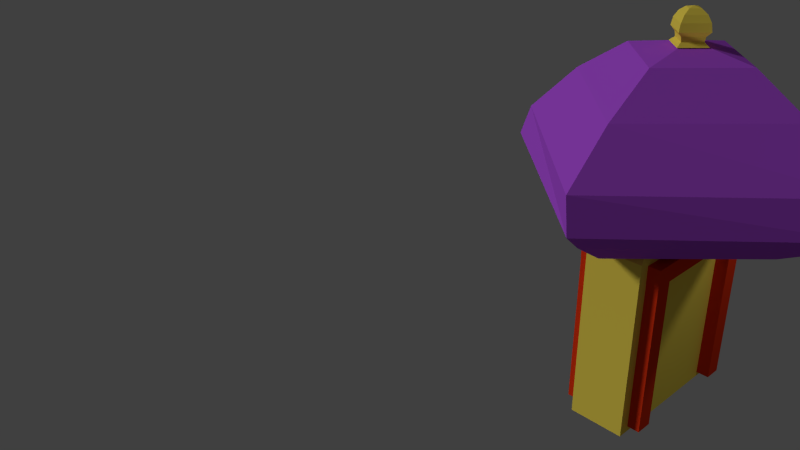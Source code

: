 # Source: Door.blend  (saved by Blender 2.76.0; exported with 4.5.12 LTS)
import bpy
from mathutils import Matrix  # noqa: F401  (used for matrix-valued properties, if any)

bpy.ops.wm.read_factory_settings(use_empty=True)
scene = bpy.context.scene
scene.name = 'Scene'

# ---- collections
col_collection_1 = bpy.data.collections.new('Collection 1'); scene.collection.children.link(col_collection_1)

# ---- materials (node trees are filled in below, after node groups)
mat_liltopmaterial = bpy.data.materials.new('LilTopMaterial')
mat_liltopmaterial.alpha_threshold = 0.0
mat_liltopmaterial.use_transparent_shadow = False
mat_liltopmaterial.diffuse_color = (0.8, 0.04073, 0.007689, 1.0)
mat_liltopmaterial.roughness = 0.5
mat_liltopmaterial.specular_intensity = 0.8
mat_goldmaterial = bpy.data.materials.new('GoldMaterial')
mat_goldmaterial.alpha_threshold = 0.0
mat_goldmaterial.use_transparent_shadow = False
mat_goldmaterial.diffuse_color = (1.0, 0.7867, 0.09819, 1.0)
mat_goldmaterial.roughness = 0.5
mat_goldmaterial.specular_intensity = 0.9
mat_doortopmaterial = bpy.data.materials.new('DoorTopMaterial')
mat_doortopmaterial.alpha_threshold = 0.0
mat_doortopmaterial.use_transparent_shadow = False
mat_doortopmaterial.diffuse_color = (0.4719, 0.09051, 0.814, 1.0)
mat_doortopmaterial.roughness = 0.5
mat_doortopmaterial.specular_intensity = 0.9

# ---- material node trees

# ---- world
world_world = bpy.data.worlds.new('World'); scene.world = world_world
world_world.color = (0.05088, 0.05088, 0.05088)
world_world.use_sun_shadow = False
world_world.sun_shadow_jitter_overblur = 0.0
world_world.cycles.sampling_method = 'MANUAL'
world_world.cycles.sample_map_resolution = 256

# ---- cameras
cam_camera = bpy.data.cameras.new('Camera')
cam_camera.clip_end = 100.0
cam_camera.lens = 35.0
cam_camera.sensor_width = 32.0
cam_camera.sensor_height = 18.0
cam_camera.ortho_scale = 7.314
cam_camera.dof.focus_distance = 0.0
cam_camera.dof.aperture_fstop = 128.0

# ---- lights
light_sun = bpy.data.lights.new('Sun', 'SUN')
light_sun.transmission_factor = 0.0
light_sun.angle = 0.1993
light_sun.energy = 1.0
light_sun.shadow_buffer_clip_start = 0.5
light_sun.shadow_soft_size = 0.1
light_sun.shadow_cascade_max_distance = 1000.0
light_sun.cycles.use_multiple_importance_sampling = False
light_lamp = bpy.data.lights.new('Lamp', 'POINT')
light_lamp.transmission_factor = 0.0
light_lamp.cutoff_distance = 30.0
light_lamp.energy = 100.0
light_lamp.shadow_buffer_clip_start = 1.001
light_lamp.shadow_soft_size = 0.1
light_lamp.shadow_maximum_resolution = 0.006
light_lamp.use_absolute_resolution = True
light_lamp.cycles.use_multiple_importance_sampling = False

# ---- meshes
me_cube_001 = bpy.data.meshes.new('Cube.001')
me_cube_001.from_pydata([(-11.99, -10.55, 0.7748), (-11.99, -10.55, 2.245), (-11.99, -8.546, 0.7748), (-11.99, -8.546, 2.245), (-8.288, -10.55, 0.7748), (-8.288, -10.55, 2.245), (-8.288, -8.546, 0.7748), (-8.288, -8.546, 2.245), (-12.02, -24.96, 0.7828), (-12.02, -24.96, 2.253), (-12.02, -22.96, 0.7828), (-12.02, -22.96, 2.253), (-8.317, -24.96, 0.7828), (-8.317, -24.96, 2.253), (-8.317, -22.96, 0.7828), (-8.317, -22.96, 2.253), (-12.02, -25.02, 2.262), (-12.02, -8.495, 2.267), (-12.02, -25.01, 2.113), (-12.02, -8.489, 2.118), (-8.315, -25.02, 2.262), (-8.315, -8.495, 2.267), (-8.315, -25.01, 2.113), (-8.315, -8.489, 2.118), (-8.879, -6.714, 0.7337), (-8.879, -26.24, 0.7337), (-11.43, -26.24, 0.7337), (-11.43, -6.714, 0.7337), (-8.879, -6.714, 2.299), (-8.879, -26.24, 2.299), (-11.43, -26.24, 2.299), (-11.43, -6.714, 2.299), (-10.15, -16.48, 3.06), (-16.14, -17.45, 2.494), (-14.83, -17.45, 2.366), (-12.63, -17.45, 2.242), (-10.03, -17.45, 2.198), (-10.03, -10.59, 3.689), (-10.03, -4.779, 3.4), (-10.09, 0.4852, 3.004), (-9.886, 0.5903, 2.702), (-10.03, -1.773, 2.552), (-10.03, -5.452, 2.366), (-10.03, -10.96, 2.242), (-10.03, -17.45, 3.79), (-7.294, -17.45, 3.689), (-4.972, -17.45, 3.4), (-2.46, -17.45, 3.005), (-1.972, -17.45, 2.718), (-3.352, -17.45, 2.552), (-5.24, -17.45, 2.366), (-7.439, -17.45, 2.242), (-10.03, -24.31, 3.689), (-10.03, -30.13, 3.4), (-10.09, -35.39, 3.004), (-9.886, -35.5, 2.702), (-10.03, -33.13, 2.552), (-10.03, -29.45, 2.366), (-10.03, -23.95, 2.242), (-12.77, -17.45, 3.689), (-15.1, -17.45, 3.4), (-17.46, -17.45, 2.97), (-17.99, -17.45, 2.702), (-9.233, -17.64, 3.933), (-9.423, -17.64, 3.986), (-9.708, -17.64, 4.021), (-10.04, -17.64, 4.034), (-10.04, -19.82, 3.763), (-10.04, -19.2, 3.795), (-10.04, -19.31, 3.834), (-10.04, -19.84, 3.87), (-10.04, -19.67, 3.933), (-10.04, -19.19, 3.986), (-10.04, -18.48, 4.021), (-10.04, -17.64, 3.731), (-10.92, -17.64, 3.763), (-10.67, -17.64, 3.795), (-10.71, -17.64, 3.834), (-10.92, -17.64, 3.87), (-10.85, -17.64, 3.933), (-10.66, -17.64, 3.986), (-10.38, -17.64, 4.021), (-10.04, -15.46, 3.763), (-10.04, -16.07, 3.795), (-10.04, -15.97, 3.834), (-10.04, -15.44, 3.87), (-10.04, -15.61, 3.933), (-10.04, -16.08, 3.986), (-10.04, -16.8, 4.021), (-9.173, -17.64, 3.763), (-9.419, -17.64, 3.795), (-9.377, -17.64, 3.834), (-9.166, -17.64, 3.87)], [], [(1, 3, 2, 0), (3, 7, 6, 2), (7, 5, 4, 6), (5, 1, 0, 4), (0, 2, 6, 4), (5, 7, 3, 1), (9, 11, 10, 8), (11, 15, 14, 10), (15, 13, 12, 14), (13, 9, 8, 12), (8, 10, 14, 12), (13, 15, 11, 9), (17, 19, 18, 16), (19, 23, 22, 18), (23, 21, 20, 22), (21, 17, 16, 20), (16, 18, 22, 20), (21, 23, 19, 17), (24, 25, 26, 27), (24, 28, 29, 25), (25, 29, 30, 26), (26, 30, 31, 27), (28, 24, 27, 31), (30, 29, 32), (29, 28, 32), (31, 30, 32), (28, 31, 32), (34, 33, 41, 42), (35, 34, 42, 43), (43, 42, 50, 51), (41, 40, 48, 49), (39, 38, 46, 47), (42, 41, 49, 50), (40, 39, 47, 48), (38, 37, 45, 46), (49, 48, 55, 56), (47, 46, 53, 54), (50, 49, 56, 57), (48, 47, 54, 55), (46, 45, 52, 53), (51, 50, 57, 58), (55, 54, 61, 62), (53, 52, 59, 60), (54, 53, 60, 61), (36, 35, 43), (62, 61, 39, 40), (60, 59, 37, 38), (33, 62, 40, 41), (61, 60, 38, 39), (59, 44, 37), (37, 44, 45), (36, 43, 51), (45, 44, 52), (36, 51, 58), (36, 58, 35), (57, 56, 33, 34), (58, 57, 34, 35), (56, 55, 62, 33), (52, 44, 59), (64, 63, 71, 72), (65, 64, 72, 73), (70, 69, 77, 78), (68, 67, 75, 76), (73, 72, 80, 81), (71, 70, 78, 79), (69, 68, 76, 77), (72, 71, 79, 80), (81, 80, 87, 88), (79, 78, 85, 86), (77, 76, 83, 84), (80, 79, 86, 87), (78, 77, 84, 85), (76, 75, 82, 83), (84, 83, 90, 91), (85, 84, 91, 92), (83, 82, 89, 90), (89, 74, 67), (66, 65, 73), (92, 91, 69, 70), (90, 89, 67, 68), (63, 92, 70, 71), (91, 90, 68, 69), (67, 74, 75), (66, 73, 81), (75, 74, 82), (66, 81, 88), (82, 74, 89), (66, 88, 65), (87, 86, 63, 64), (88, 87, 64, 65), (86, 85, 92, 63)])
me_cube_001.polygons.foreach_set('material_index', [0, 0, 0, 0, 0, 0, 0, 0, 0, 0, 0, 0, 0, 0, 0, 0, 0, 0, 1, 1, 1, 1, 1, 1, 1, 1, 1, 2, 2, 2, 2, 2, 2, 2, 2, 2, 2, 2, 2, 2, 2, 2, 2, 2, 2, 2, 2, 2, 2, 2, 2, 2, 2, 2, 2, 2, 2, 2, 2, 1, 1, 1, 1, 1, 1, 1, 1, 1, 1, 1, 1, 1, 1, 1, 1, 1, 1, 1, 1, 1, 1, 1, 1, 1, 1, 1, 1, 1, 1, 1, 1])
me_cube_001.materials.append(mat_liltopmaterial)
me_cube_001.materials.append(mat_goldmaterial)
me_cube_001.materials.append(mat_doortopmaterial)
me_cube_001.use_remesh_preserve_volume = False
me_cube_001.use_remesh_preserve_attributes = False
me_cube_001.use_mirror_vertex_groups = False
me_cube_001.update()

# ---- objects
ob_doorframe = bpy.data.objects.new('DoorFrame', me_cube_001)
ob_sun = bpy.data.objects.new('Sun', light_sun)
ob_lamp = bpy.data.objects.new('Lamp', light_lamp)
ob_camera = bpy.data.objects.new('Camera', cam_camera)

# ---- transforms, parenting, visibility, modifiers, constraints
ob_doorframe.location = (4.751, 2.808, -1.614)
ob_doorframe.scale = (0.4267, 0.1704, 2.291)
ob_doorframe.lineart.crease_threshold = 0.0
ob_sun.location = (-12.37, -0.7351, 7.261)
ob_sun.rotation_euler = (-0.7838, -0.7037, 1.861)
ob_sun.lineart.crease_threshold = 0.0
ob_lamp.location = (4.076, 1.005, 5.904)
ob_lamp.rotation_euler = (0.6503, 0.05522, 1.866)
ob_lamp.lock_rotations_4d = False
ob_lamp.empty_display_type = 'ARROWS'
ob_lamp.color = (0.0, 0.0, 0.0, 0.0)
ob_lamp.lineart.crease_threshold = 0.0
ob_camera.location = (7.481, -13.2, 10.75)
ob_camera.rotation_euler = (1.109, 0.01082, 0.8149)
ob_camera.lock_rotations_4d = False
ob_camera.empty_display_type = 'ARROWS'
ob_camera.color = (0.0, 0.0, 0.0, 0.0)
ob_camera.display_type = 'WIRE'
ob_camera.lineart.crease_threshold = 0.0

# ---- collection membership
col_collection_1.objects.link(ob_doorframe)
col_collection_1.objects.link(ob_sun)
col_collection_1.objects.link(ob_lamp)
col_collection_1.objects.link(ob_camera)

# ---- scene / render settings (as saved in the file)
scene.camera = ob_camera
scene.frame_start = 1; scene.frame_end = 250; scene.frame_set(1)
scene.render.engine = 'BLENDER_EEVEE_NEXT'
scene.render.resolution_percentage = 50
scene.render.dither_intensity = 0.0
scene.cycles.use_denoising = False
scene.cycles.samples = 10
scene.cycles.sampling_pattern = 'TABULATED_SOBOL'
scene.cycles.light_sampling_threshold = 0.0
scene.cycles.use_adaptive_sampling = False
scene.cycles.use_light_tree = False
scene.cycles.blur_glossy = 0.0
scene.cycles.pixel_filter_type = 'GAUSSIAN'
scene.cycles.sample_clamp_indirect = 0.0
scene.view_settings.view_transform = 'Standard'
bpy.context.view_layer.update()

